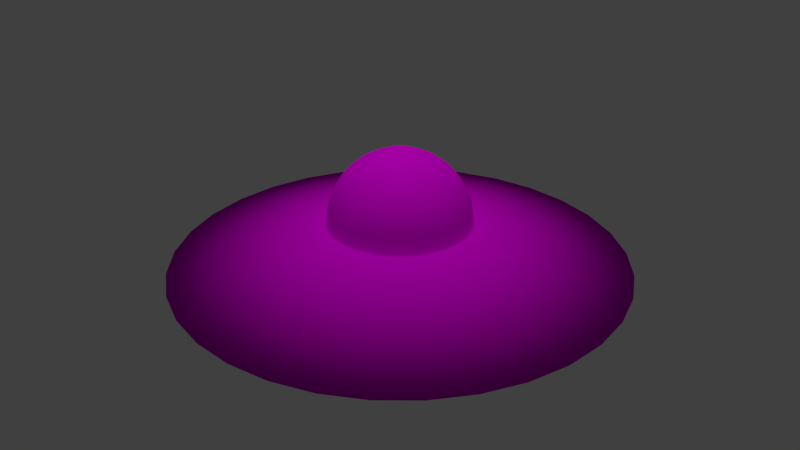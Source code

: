 # Source: ufo.blend  (saved by Blender 2.79.0; exported with 4.5.12 LTS)
import bpy
from mathutils import Matrix  # noqa: F401  (used for matrix-valued properties, if any)

bpy.ops.wm.read_factory_settings(use_empty=True)
scene = bpy.context.scene
scene.name = 'Scene'

# ---- collections
col_collection_1 = bpy.data.collections.new('Collection 1'); scene.collection.children.link(col_collection_1)

# ---- images (referenced by path relative to the original .blend; pixels are not part of the script)
import os
ASSET_DIR = os.environ.get("B2B_ASSET_DIR", "")  # directory of the original .blend (textures are referenced by path, not embedded)
HERE = os.path.dirname(os.path.abspath(__file__))  # packed textures are extracted next to this script under _unpacked/

def load_image(name, relpath, width, height, colorspace="sRGB"):
    """Load a texture the original file referenced (path relative to the .blend, or extracted next to this script)."""
    p = next((c for c in (os.path.join(HERE, relpath), os.path.join(ASSET_DIR, relpath)) if relpath and os.path.exists(c)), "")
    if p:
        img = bpy.data.images.load(p, check_existing=True)
        img.name = name
    else:  # same state as the original file: an image datablock whose file is absent (Cycles renders it pink)
        img = bpy.data.images.new(name, width, height)
        img.source = "FILE"
        img.filepath = "//" + (relpath or name)
    img.colorspace_settings.name = colorspace
    return img
img_ufo_png_001 = load_image('ufo.png.001', 'ufo.png', 1024, 1024, 'sRGB')

# ---- materials (node trees are filled in below, after node groups)
mat_material_001 = bpy.data.materials.new('Material.001')
mat_material_001.alpha_threshold = 0.0
mat_material_001.roughness = 0.5
mat_material_001.line_color = (0.0, 0.0, 0.0, 1.0)

# ---- material node trees
mat_material_001.use_nodes = True; mat_material_001.node_tree.nodes.clear()
_N = mat_material_001.node_tree.nodes; _L = mat_material_001.node_tree.links
n0 = _N.new('ShaderNodeOutputMaterial'); n0.name = 'Material Output'; n0.location = (300, 300)
n1 = _N.new('ShaderNodeBsdfDiffuse'); n1.name = 'Diffuse BSDF'; n1.location = (10, 300)
n2 = _N.new('ShaderNodeTexImage'); n2.name = 'Image Texture'; n2.location = (-264, 315)
n2.width = 140
n2.image = img_ufo_png_001
_L.new(n1.outputs[0], n0.inputs[0])
_L.new(n2.outputs[0], n1.inputs[0])
n0.is_active_output = True

# ---- world
world_world = bpy.data.worlds.new('World'); scene.world = world_world
world_world.color = (0.05088, 0.05088, 0.05088)
world_world.use_sun_shadow = False
world_world.sun_shadow_jitter_overblur = 0.0
world_world.cycles.sampling_method = 'NONE'
world_world.cycles.sample_map_resolution = 256

# ---- lights
light_sun = bpy.data.lights.new('Sun', 'SUN')
light_sun.transmission_factor = 0.0
light_sun.angle = 0.1993
light_sun.energy = 1.0
light_sun.shadow_buffer_clip_start = 0.5
light_sun.shadow_soft_size = 0.1
light_sun.shadow_cascade_max_distance = 1000.0

# ---- meshes
me_circle = bpy.data.meshes.new('Circle')
me_circle.from_pydata([(-0.04068, 3.698, 1.291), (-0.7231, 3.631, 1.291), (-1.379, 3.432, 1.291), (-1.984, 3.108, 1.291), (-2.514, 2.673, 1.291), (-2.949, 2.143, 1.291), (-3.273, 1.538, 1.291), (-3.472, 0.8822, 1.291), (-3.539, 0.1997, 1.291), (-3.472, -0.4827, 1.291), (-3.273, -1.139, 1.291), (-2.949, -1.744, 1.291), (-2.514, -2.274, 1.291), (-1.984, -2.709, 1.291), (-1.379, -3.032, 1.291), (-0.7231, -3.231, 1.291), (-0.04068, -3.298, 1.291), (0.6418, -3.231, 1.291), (1.298, -3.032, 1.291), (1.903, -2.709, 1.291), (2.433, -2.274, 1.291), (2.868, -1.744, 1.291), (3.191, -1.139, 1.291), (3.39, -0.4827, 1.291), (3.457, 0.1997, 1.291), (3.39, 0.8822, 1.291), (3.191, 1.538, 1.291), (2.868, 2.143, 1.291), (2.433, 2.673, 1.291), (1.903, 3.108, 1.291), (1.298, 3.432, 1.291), (0.6418, 3.631, 1.291), (-0.04068, 1.315, 1.991), (-0.2582, 1.293, 1.991), (-0.4673, 1.23, 1.991), (-0.6601, 1.127, 1.991), (-0.829, 0.988, 1.991), (-0.9676, 0.8191, 1.991), (-1.071, 0.6264, 1.991), (-1.134, 0.4172, 1.991), (-1.156, 0.1997, 1.991), (-1.134, -0.01775, 1.991), (-1.071, -0.2269, 1.991), (-0.9676, -0.4196, 1.991), (-0.829, -0.5886, 1.991), (-0.6601, -0.7272, 1.991), (-0.4673, -0.8302, 1.991), (-0.2582, -0.8937, 1.991), (-0.04068, -0.9151, 1.991), (0.1768, -0.8937, 1.991), (0.3859, -0.8302, 1.991), (0.5787, -0.7272, 1.991), (0.7476, -0.5886, 1.991), (0.8863, -0.4196, 1.991), (0.9893, -0.2269, 1.991), (1.053, -0.01775, 1.991), (1.074, 0.1997, 1.991), (1.053, 0.4172, 1.991), (0.9893, 0.6264, 1.991), (0.8863, 0.8191, 1.991), (0.7476, 0.988, 1.991), (0.5787, 1.127, 1.991), (0.3859, 1.23, 1.991), (0.1768, 1.293, 1.991), (-0.2536, 0.1997, 3.106), (-0.4583, 0.1997, 3.044), (-0.6469, 0.1997, 2.943), (-0.8123, 0.1997, 2.808), (-0.948, 0.1997, 2.642), (-1.049, 0.1997, 2.454), (-1.111, 0.1997, 2.249), (-1.132, 0.1997, 2.036), (-0.2495, 0.2413, 3.106), (-0.4503, 0.2812, 3.044), (-0.6353, 0.318, 2.943), (-0.7975, 0.3503, 2.808), (-0.9306, 0.3768, 2.642), (-1.029, 0.3964, 2.454), (-1.09, 0.4085, 2.249), (-1.111, 0.4126, 2.036), (-0.2374, 0.2812, 3.106), (-0.4265, 0.3595, 3.044), (-0.6008, 0.4317, 2.943), (-0.7536, 0.495, 2.808), (-0.8789, 0.547, 2.642), (-0.9721, 0.5855, 2.454), (-1.029, 0.6093, 2.249), (-1.049, 0.6173, 2.036), (-0.2177, 0.318, 3.106), (-0.3879, 0.4317, 3.044), (-0.5448, 0.5366, 2.943), (-0.6823, 0.6284, 2.808), (-0.7951, 0.7038, 2.642), (-0.8789, 0.7598, 2.454), (-0.9306, 0.7943, 2.249), (-0.948, 0.806, 2.036), (-0.1912, 0.3503, 3.106), (-0.336, 0.495, 3.044), (-0.4694, 0.6284, 2.943), (-0.5863, 0.7454, 2.808), (-0.6823, 0.8413, 2.642), (-0.7536, 0.9126, 2.454), (-0.7975, 0.9565, 2.249), (-0.8123, 0.9714, 2.036), (-0.159, 0.3768, 3.106), (-0.2727, 0.547, 3.044), (-0.3775, 0.7038, 2.943), (-0.4694, 0.8413, 2.808), (-0.5448, 0.9542, 2.642), (-0.6008, 1.038, 2.454), (-0.6353, 1.09, 2.249), (-0.6469, 1.107, 2.036), (-0.1222, 0.3964, 3.106), (-0.2005, 0.5855, 3.044), (-0.2727, 0.7598, 2.943), (-0.336, 0.9126, 2.808), (-0.3879, 1.038, 2.642), (-0.4265, 1.131, 2.454), (-0.4503, 1.189, 2.249), (-0.4583, 1.208, 2.036), (-0.08222, 0.4085, 3.106), (-0.1222, 0.6093, 3.044), (-0.159, 0.7943, 2.943), (-0.1912, 0.9565, 2.808), (-0.2177, 1.09, 2.642), (-0.2374, 1.189, 2.454), (-0.2495, 1.249, 2.249), (-0.2536, 1.27, 2.036), (-0.04068, 0.4126, 3.106), (-0.04068, 0.6173, 3.044), (-0.04068, 0.806, 2.943), (-0.04068, 0.9714, 2.808), (-0.04068, 1.107, 2.642), (-0.04068, 1.208, 2.454), (-0.04068, 1.27, 2.249), (-0.04068, 1.291, 2.036), (0.0008492, 0.4085, 3.106), (0.04079, 0.6093, 3.044), (0.07759, 0.7943, 2.943), (0.1099, 0.9565, 2.808), (0.1363, 1.09, 2.642), (0.156, 1.189, 2.454), (0.1681, 1.249, 2.249), (0.1722, 1.27, 2.036), (0.04079, 0.3964, 3.106), (0.1191, 0.5855, 3.044), (0.1913, 0.7598, 2.943), (0.2546, 0.9126, 2.808), (0.3065, 1.038, 2.642), (0.3451, 1.131, 2.454), (0.3689, 1.189, 2.249), (0.3769, 1.208, 2.036), (0.07759, 0.3768, 3.106), (0.1913, 0.547, 3.044), (0.2961, 0.7038, 2.943), (0.388, 0.8413, 2.808), (0.4634, 0.9542, 2.642), (0.5194, 1.038, 2.454), (0.5539, 1.09, 2.249), (0.5656, 1.107, 2.036), (0.1099, 0.3503, 3.106), (0.2546, 0.495, 3.044), (0.388, 0.6284, 2.943), (0.5049, 0.7454, 2.808), (0.6009, 0.8413, 2.642), (0.6722, 0.9126, 2.454), (0.7161, 0.9565, 2.249), (0.7309, 0.9714, 2.036), (0.1363, 0.318, 3.106), (0.3065, 0.4317, 3.044), (0.4634, 0.5366, 2.943), (0.6009, 0.6284, 2.808), (0.7137, 0.7038, 2.642), (0.7976, 0.7598, 2.454), (0.8492, 0.7943, 2.249), (0.8666, 0.806, 2.036), (0.156, 0.2812, 3.106), (0.3451, 0.3595, 3.044), (0.5194, 0.4317, 2.943), (0.6722, 0.495, 2.808), (0.7976, 0.547, 2.642), (0.8907, 0.5855, 2.454), (0.9481, 0.6093, 2.249), (0.9675, 0.6173, 2.036), (0.1681, 0.2413, 3.106), (0.3689, 0.2812, 3.044), (0.5539, 0.318, 2.943), (0.7161, 0.3503, 2.808), (0.8492, 0.3768, 2.642), (0.9481, 0.3964, 2.454), (1.009, 0.4085, 2.249), (1.03, 0.4126, 2.036), (0.1722, 0.1997, 3.106), (0.3769, 0.1997, 3.044), (0.5656, 0.1997, 2.943), (0.7309, 0.1997, 2.808), (0.8666, 0.1997, 2.642), (0.9675, 0.1997, 2.454), (1.03, 0.1997, 2.249), (1.051, 0.1997, 2.036), (0.1681, 0.1582, 3.106), (0.3689, 0.1183, 3.044), (0.5539, 0.08147, 2.943), (0.7161, 0.0492, 2.808), (0.8492, 0.02273, 2.642), (0.9481, 0.003056, 2.454), (1.009, -0.009058, 2.249), (1.03, -0.01315, 2.036), (0.156, 0.1183, 3.106), (0.3451, 0.03993, 3.044), (0.5194, -0.03226, 2.943), (0.6722, -0.09555, 2.808), (0.7976, -0.1475, 2.642), (0.8907, -0.1861, 2.454), (0.9481, -0.2098, 2.249), (0.9675, -0.2179, 2.036), (0.1363, 0.08147, 3.106), (0.3065, -0.03226, 3.044), (0.4634, -0.1371, 2.943), (0.6009, -0.2289, 2.808), (0.7137, -0.3043, 2.642), (0.7976, -0.3604, 2.454), (0.8492, -0.3949, 2.249), (0.8666, -0.4065, 2.036), (0.1099, 0.0492, 3.106), (0.2546, -0.09555, 3.044), (0.388, -0.2289, 2.943), (0.5049, -0.3459, 2.808), (0.6009, -0.4418, 2.642), (0.6722, -0.5131, 2.454), (0.7161, -0.5571, 2.249), (0.7309, -0.5719, 2.036), (0.07759, 0.02273, 3.106), (0.1913, -0.1475, 3.044), (0.2961, -0.3043, 2.943), (0.388, -0.4418, 2.808), (0.4634, -0.5547, 2.642), (0.5194, -0.6385, 2.454), (0.5539, -0.6902, 2.249), (0.5656, -0.7076, 2.036), (0.04079, 0.003056, 3.106), (0.1191, -0.1861, 3.044), (0.1913, -0.3604, 2.943), (0.2546, -0.5131, 2.808), (0.3065, -0.6385, 2.642), (0.3451, -0.7317, 2.454), (0.3689, -0.7891, 2.249), (0.3769, -0.8084, 2.036), (0.0008491, -0.009058, 3.106), (0.04079, -0.2098, 3.044), (0.07759, -0.3949, 2.943), (0.1099, -0.5571, 2.808), (0.1363, -0.6902, 2.642), (0.156, -0.7891, 2.454), (0.1681, -0.85, 2.249), (0.1722, -0.8705, 2.036), (-0.04068, -0.01315, 3.106), (-0.04068, -0.2179, 3.044), (-0.04068, -0.4065, 2.943), (-0.04068, -0.5719, 2.808), (-0.04068, -0.7076, 2.642), (-0.04068, -0.8084, 2.454), (-0.04068, -0.8705, 2.249), (-0.04068, -0.8915, 2.036), (-0.08222, -0.009058, 3.106), (-0.1222, -0.2098, 3.044), (-0.159, -0.3949, 2.943), (-0.1912, -0.5571, 2.808), (-0.2177, -0.6902, 2.642), (-0.2374, -0.7891, 2.454), (-0.2495, -0.85, 2.249), (-0.2536, -0.8705, 2.036), (-0.1222, 0.003056, 3.106), (-0.2005, -0.1861, 3.044), (-0.2727, -0.3604, 2.943), (-0.336, -0.5131, 2.808), (-0.3879, -0.6385, 2.642), (-0.4265, -0.7317, 2.454), (-0.4503, -0.7891, 2.249), (-0.4583, -0.8084, 2.036), (-0.159, 0.02273, 3.106), (-0.2727, -0.1475, 3.044), (-0.3775, -0.3043, 2.943), (-0.4694, -0.4418, 2.808), (-0.5448, -0.5547, 2.642), (-0.6008, -0.6385, 2.454), (-0.6353, -0.6902, 2.249), (-0.6469, -0.7076, 2.036), (-0.04068, 0.1997, 3.127), (-0.1912, 0.0492, 3.106), (-0.336, -0.09555, 3.044), (-0.4694, -0.2289, 2.943), (-0.5863, -0.3459, 2.808), (-0.6823, -0.4418, 2.642), (-0.7536, -0.5131, 2.454), (-0.7975, -0.5571, 2.249), (-0.8123, -0.5719, 2.036), (-0.2177, 0.08147, 3.106), (-0.3879, -0.03226, 3.044), (-0.5448, -0.1371, 2.943), (-0.6823, -0.2289, 2.808), (-0.7951, -0.3043, 2.642), (-0.8789, -0.3604, 2.454), (-0.9306, -0.3949, 2.249), (-0.948, -0.4065, 2.036), (-0.2374, 0.1183, 3.106), (-0.4265, 0.03993, 3.044), (-0.6008, -0.03226, 2.943), (-0.7536, -0.09554, 2.808), (-0.8789, -0.1475, 2.642), (-0.9721, -0.1861, 2.454), (-1.029, -0.2098, 2.249), (-1.049, -0.2179, 2.036), (-0.2495, 0.1582, 3.106), (-0.4503, 0.1183, 3.044), (-0.6353, 0.08147, 2.943), (-0.7975, 0.04921, 2.808), (-0.9306, 0.02273, 2.642), (-1.029, 0.003057, 2.454), (-1.09, -0.009058, 2.249), (-1.111, -0.01315, 2.036), (-0.05179, 0.2043, 0.7555)], [], [(24, 25, 57, 56), (21, 22, 54, 53), (18, 19, 51, 50), (15, 16, 48, 47), (12, 13, 45, 44), (9, 10, 42, 41), (6, 7, 39, 38), (3, 4, 36, 35), (0, 1, 33, 32), (29, 30, 62, 61), (26, 27, 59, 58), (23, 24, 56, 55), (20, 21, 53, 52), (17, 18, 50, 49), (14, 15, 47, 46), (11, 12, 44, 43), (8, 9, 41, 40), (5, 6, 38, 37), (2, 3, 35, 34), (31, 0, 32, 63), (28, 29, 61, 60), (25, 26, 58, 57), (22, 23, 55, 54), (19, 20, 52, 51), (16, 17, 49, 48), (13, 14, 46, 45), (10, 11, 43, 42), (7, 8, 40, 39), (4, 5, 37, 36), (1, 2, 34, 33), (30, 31, 63, 62), (27, 28, 60, 59), (67, 66, 74, 75), (68, 67, 75, 76), (69, 68, 76, 77), (70, 69, 77, 78), (65, 64, 72, 73), (71, 70, 78, 79), (66, 65, 73, 74), (75, 74, 82, 83), (76, 75, 83, 84), (77, 76, 84, 85), (78, 77, 85, 86), (73, 72, 80, 81), (79, 78, 86, 87), (74, 73, 81, 82), (81, 80, 88, 89), (87, 86, 94, 95), (82, 81, 89, 90), (83, 82, 90, 91), (84, 83, 91, 92), (85, 84, 92, 93), (86, 85, 93, 94), (93, 92, 100, 101), (94, 93, 101, 102), (89, 88, 96, 97), (95, 94, 102, 103), (90, 89, 97, 98), (91, 90, 98, 99), (92, 91, 99, 100), (100, 99, 107, 108), (101, 100, 108, 109), (102, 101, 109, 110), (97, 96, 104, 105), (103, 102, 110, 111), (98, 97, 105, 106), (99, 98, 106, 107), (107, 106, 114, 115), (108, 107, 115, 116), (109, 108, 116, 117), (110, 109, 117, 118), (105, 104, 112, 113), (111, 110, 118, 119), (106, 105, 113, 114), (119, 118, 126, 127), (114, 113, 121, 122), (115, 114, 122, 123), (116, 115, 123, 124), (117, 116, 124, 125), (118, 117, 125, 126), (113, 112, 120, 121), (126, 125, 133, 134), (121, 120, 128, 129), (127, 126, 134, 135), (122, 121, 129, 130), (123, 122, 130, 131), (124, 123, 131, 132), (125, 124, 132, 133), (132, 131, 139, 140), (133, 132, 140, 141), (134, 133, 141, 142), (129, 128, 136, 137), (135, 134, 142, 143), (130, 129, 137, 138), (131, 130, 138, 139), (139, 138, 146, 147), (140, 139, 147, 148), (141, 140, 148, 149), (142, 141, 149, 150), (137, 136, 144, 145), (143, 142, 150, 151), (138, 137, 145, 146), (151, 150, 158, 159), (146, 145, 153, 154), (147, 146, 154, 155), (148, 147, 155, 156), (149, 148, 156, 157), (150, 149, 157, 158), (145, 144, 152, 153), (158, 157, 165, 166), (153, 152, 160, 161), (159, 158, 166, 167), (154, 153, 161, 162), (155, 154, 162, 163), (156, 155, 163, 164), (157, 156, 164, 165), (164, 163, 171, 172), (165, 164, 172, 173), (166, 165, 173, 174), (161, 160, 168, 169), (167, 166, 174, 175), (162, 161, 169, 170), (163, 162, 170, 171), (171, 170, 178, 179), (172, 171, 179, 180), (173, 172, 180, 181), (174, 173, 181, 182), (169, 168, 176, 177), (175, 174, 182, 183), (170, 169, 177, 178), (183, 182, 190, 191), (178, 177, 185, 186), (179, 178, 186, 187), (180, 179, 187, 188), (181, 180, 188, 189), (182, 181, 189, 190), (177, 176, 184, 185), (190, 189, 197, 198), (185, 184, 192, 193), (191, 190, 198, 199), (186, 185, 193, 194), (187, 186, 194, 195), (188, 187, 195, 196), (189, 188, 196, 197), (197, 196, 204, 205), (198, 197, 205, 206), (193, 192, 200, 201), (199, 198, 206, 207), (194, 193, 201, 202), (195, 194, 202, 203), (196, 195, 203, 204), (203, 202, 210, 211), (204, 203, 211, 212), (205, 204, 212, 213), (206, 205, 213, 214), (201, 200, 208, 209), (207, 206, 214, 215), (202, 201, 209, 210), (215, 214, 222, 223), (210, 209, 217, 218), (211, 210, 218, 219), (212, 211, 219, 220), (213, 212, 220, 221), (214, 213, 221, 222), (209, 208, 216, 217), (222, 221, 229, 230), (217, 216, 224, 225), (223, 222, 230, 231), (218, 217, 225, 226), (219, 218, 226, 227), (220, 219, 227, 228), (221, 220, 228, 229), (229, 228, 236, 237), (230, 229, 237, 238), (225, 224, 232, 233), (231, 230, 238, 239), (226, 225, 233, 234), (227, 226, 234, 235), (228, 227, 235, 236), (236, 235, 243, 244), (237, 236, 244, 245), (238, 237, 245, 246), (233, 232, 240, 241), (239, 238, 246, 247), (234, 233, 241, 242), (235, 234, 242, 243), (243, 242, 250, 251), (244, 243, 251, 252), (245, 244, 252, 253), (246, 245, 253, 254), (241, 240, 248, 249), (247, 246, 254, 255), (242, 241, 249, 250), (249, 248, 256, 257), (255, 254, 262, 263), (250, 249, 257, 258), (251, 250, 258, 259), (252, 251, 259, 260), (253, 252, 260, 261), (254, 253, 261, 262), (261, 260, 268, 269), (262, 261, 269, 270), (257, 256, 264, 265), (263, 262, 270, 271), (258, 257, 265, 266), (259, 258, 266, 267), (260, 259, 267, 268), (268, 267, 275, 276), (269, 268, 276, 277), (270, 269, 277, 278), (265, 264, 272, 273), (271, 270, 278, 279), (266, 265, 273, 274), (267, 266, 274, 275), (275, 274, 282, 283), (276, 275, 283, 284), (277, 276, 284, 285), (278, 277, 285, 286), (273, 272, 280, 281), (279, 278, 286, 287), (274, 273, 281, 282), (281, 280, 289, 290), (287, 286, 295, 296), (282, 281, 290, 291), (283, 282, 291, 292), (284, 283, 292, 293), (285, 284, 293, 294), (286, 285, 294, 295), (294, 293, 301, 302), (295, 294, 302, 303), (290, 289, 297, 298), (296, 295, 303, 304), (291, 290, 298, 299), (292, 291, 299, 300), (293, 292, 300, 301), (301, 300, 308, 309), (302, 301, 309, 310), (303, 302, 310, 311), (298, 297, 305, 306), (304, 303, 311, 312), (299, 298, 306, 307), (300, 299, 307, 308), (308, 307, 315, 316), (309, 308, 316, 317), (310, 309, 317, 318), (311, 310, 318, 319), (306, 305, 313, 314), (312, 311, 319, 320), (307, 306, 314, 315), (64, 288, 72), (72, 288, 80), (80, 288, 88), (88, 288, 96), (96, 288, 104), (104, 288, 112), (112, 288, 120), (120, 288, 128), (128, 288, 136), (136, 288, 144), (144, 288, 152), (152, 288, 160), (160, 288, 168), (168, 288, 176), (176, 288, 184), (184, 288, 192), (192, 288, 200), (200, 288, 208), (208, 288, 216), (216, 288, 224), (224, 288, 232), (232, 288, 240), (240, 288, 248), (248, 288, 256), (256, 288, 264), (264, 288, 272), (272, 288, 280), (280, 288, 289), (289, 288, 297), (297, 288, 305), (305, 288, 313), (54, 215, 223, 53), (320, 319, 70, 71), (315, 314, 65, 66), (53, 223, 231, 52), (52, 231, 239, 51), (316, 315, 66, 67), (51, 239, 247, 50), (50, 247, 255, 49), (317, 316, 67, 68), (49, 255, 263, 48), (48, 263, 271, 47), (318, 317, 68, 69), (313, 288, 64), (47, 271, 279, 46), (319, 318, 69, 70), (314, 313, 64, 65), (55, 207, 215, 54), (56, 199, 207, 55), (57, 191, 199, 56), (58, 183, 191, 57), (59, 175, 183, 58), (60, 167, 175, 59), (61, 159, 167, 60), (62, 151, 159, 61), (63, 143, 151, 62), (32, 135, 143, 63), (33, 127, 135, 32), (34, 119, 127, 33), (35, 111, 119, 34), (36, 103, 111, 35), (37, 95, 103, 36), (38, 87, 95, 37), (39, 79, 87, 38), (40, 71, 79, 39), (41, 320, 71, 40), (42, 312, 320, 41), (43, 304, 312, 42), (44, 296, 304, 43), (45, 287, 296, 44), (24, 23, 321), (21, 20, 321), (18, 17, 321), (15, 14, 321), (12, 11, 321), (9, 8, 321), (6, 5, 321), (3, 2, 321), (0, 31, 321), (29, 28, 321), (26, 25, 321), (23, 22, 321), (20, 19, 321), (17, 16, 321), (14, 13, 321), (11, 10, 321), (8, 7, 321), (5, 4, 321), (2, 1, 321), (31, 30, 321), (28, 27, 321), (25, 24, 321), (22, 21, 321), (19, 18, 321), (16, 15, 321), (13, 12, 321), (10, 9, 321), (7, 6, 321), (4, 3, 321), (1, 0, 321), (30, 29, 321), (27, 26, 321), (46, 279, 287, 45)])
me_circle.polygons.foreach_set('use_smooth', [True] * 352)
_uv = me_circle.uv_layers.new(name='UVMap')
_uv.uv.foreach_set('vector', [0.4029, 0.2498, 0.437, 0.2868, 0.3172, 0.3837, 0.3044, 0.37, 0.2641, 0.189, 0.3146, 0.1996, 0.2709, 0.3515, 0.2517, 0.3478, 0.1137, 0.2204, 0.1613, 0.1996, 0.212, 0.3525, 0.1934, 0.3609, 0.01003, 0.3305, 0.03648, 0.2877, 0.1622, 0.3881, 0.151, 0.4058, -0.01459, 0.4716, -0.01514, 0.4241, 0.1366, 0.4444, 0.1347, 0.4619, 0.03481, 0.6021, 0.01012, 0.5614, 0.1411, 0.4907, 0.1501, 0.506, 0.1531, 0.6874, 0.1074, 0.6668, 0.178, 0.5301, 0.1957, 0.5375, 0.3041, 0.6886, 0.2538, 0.6987, 0.2351, 0.5407, 0.255, 0.5361, 0.4278, 0.603, 0.393, 0.6396, 0.2912, 0.5151, 0.3064, 0.4997, 0.4834, 0.4721, 0.4724, 0.5187, 0.3274, 0.4674, 0.3322, 0.4523, 0.4626, 0.3295, 0.4789, 0.3758, 0.3324, 0.4169, 0.3266, 0.3996, 0.3616, 0.2202, 0.4029, 0.2498, 0.3044, 0.37, 0.2888, 0.3591, 0.2122, 0.189, 0.2641, 0.189, 0.2517, 0.3478, 0.2317, 0.3481, 0.07152, 0.2503, 0.1137, 0.2204, 0.1934, 0.3609, 0.1765, 0.3729, -0.006996, 0.3761, 0.01003, 0.3305, 0.151, 0.4058, 0.1425, 0.4256, -0.006057, 0.5178, -0.01459, 0.4716, 0.1347, 0.4619, 0.136, 0.4767, 0.06743, 0.6378, 0.03481, 0.6021, 0.1501, 0.506, 0.1626, 0.5192, 0.2027, 0.6982, 0.1531, 0.6874, 0.1957, 0.5375, 0.215, 0.5411, 0.3513, 0.6685, 0.3041, 0.6886, 0.255, 0.5361, 0.274, 0.5275, 0.4532, 0.5634, 0.4278, 0.603, 0.3064, 0.4997, 0.3186, 0.4816, 0.4858, 0.424, 0.4834, 0.4721, 0.3322, 0.4523, 0.3342, 0.4348, 0.437, 0.2868, 0.4626, 0.3295, 0.3266, 0.3996, 0.3172, 0.3837, 0.3146, 0.1996, 0.3616, 0.2202, 0.2888, 0.3591, 0.2709, 0.3515, 0.1613, 0.1996, 0.2122, 0.189, 0.2317, 0.3481, 0.212, 0.3525, 0.03648, 0.2877, 0.07152, 0.2503, 0.1765, 0.3729, 0.1622, 0.3881, -0.01514, 0.4241, -0.006996, 0.3761, 0.1425, 0.4256, 0.1366, 0.4444, 0.01012, 0.5614, -0.006057, 0.5178, 0.136, 0.4767, 0.1411, 0.4907, 0.1074, 0.6668, 0.06743, 0.6378, 0.1626, 0.5192, 0.178, 0.5301, 0.2538, 0.6987, 0.2027, 0.6982, 0.215, 0.5411, 0.2351, 0.5407, 0.393, 0.6396, 0.3513, 0.6685, 0.274, 0.5275, 0.2912, 0.5151, 0.4724, 0.5187, 0.4532, 0.5634, 0.3186, 0.4816, 0.3274, 0.4674, 0.4789, 0.3758, 0.4858, 0.424, 0.3342, 0.4348, 0.3324, 0.4169, 0.6191, 0.8386, 0.6135, 0.8281, 0.6188, 0.8245, 0.6263, 0.8337, 0.6252, 0.8499, 0.6191, 0.8386, 0.6263, 0.8337, 0.6345, 0.8436, 0.6319, 0.8624, 0.6252, 0.8499, 0.6345, 0.8436, 0.6435, 0.8547, 0.6396, 0.8769, 0.6319, 0.8624, 0.6435, 0.8547, 0.6538, 0.8673, 0.6082, 0.8183, 0.6031, 0.8088, 0.6048, 0.8077, 0.6117, 0.8159, 0.6488, 0.894, 0.6396, 0.8769, 0.6538, 0.8673, 0.6662, 0.8823, 0.6135, 0.8281, 0.6082, 0.8183, 0.6117, 0.8159, 0.6188, 0.8245, 0.6263, 0.8337, 0.6188, 0.8245, 0.6233, 0.82, 0.6324, 0.8275, 0.6345, 0.8436, 0.6263, 0.8337, 0.6324, 0.8275, 0.6423, 0.8356, 0.6435, 0.8547, 0.6345, 0.8436, 0.6423, 0.8356, 0.6534, 0.8447, 0.6538, 0.8673, 0.6435, 0.8547, 0.6534, 0.8447, 0.666, 0.8552, 0.6117, 0.8159, 0.6048, 0.8077, 0.6063, 0.8062, 0.6146, 0.813, 0.6662, 0.8823, 0.6538, 0.8673, 0.666, 0.8552, 0.6809, 0.8674, 0.6188, 0.8245, 0.6117, 0.8159, 0.6146, 0.813, 0.6233, 0.82, 0.6146, 0.813, 0.6063, 0.8062, 0.6074, 0.8044, 0.6169, 0.8094, 0.6809, 0.8674, 0.666, 0.8552, 0.6755, 0.8408, 0.6925, 0.8499, 0.6233, 0.82, 0.6146, 0.813, 0.6169, 0.8094, 0.6268, 0.8147, 0.6324, 0.8275, 0.6233, 0.82, 0.6268, 0.8147, 0.6372, 0.8202, 0.6423, 0.8356, 0.6324, 0.8275, 0.6372, 0.8202, 0.6485, 0.8263, 0.6534, 0.8447, 0.6423, 0.8356, 0.6485, 0.8263, 0.6611, 0.8331, 0.666, 0.8552, 0.6534, 0.8447, 0.6611, 0.8331, 0.6755, 0.8408, 0.6611, 0.8331, 0.6485, 0.8263, 0.6528, 0.8159, 0.6664, 0.8201, 0.6755, 0.8408, 0.6611, 0.8331, 0.6664, 0.8201, 0.682, 0.825, 0.6169, 0.8094, 0.6074, 0.8044, 0.6082, 0.8025, 0.6185, 0.8056, 0.6925, 0.8499, 0.6755, 0.8408, 0.682, 0.825, 0.7005, 0.8305, 0.6268, 0.8147, 0.6169, 0.8094, 0.6185, 0.8056, 0.6292, 0.8088, 0.6372, 0.8202, 0.6268, 0.8147, 0.6292, 0.8088, 0.6405, 0.8122, 0.6485, 0.8263, 0.6372, 0.8202, 0.6405, 0.8122, 0.6528, 0.8159, 0.6528, 0.8159, 0.6405, 0.8122, 0.6421, 0.8037, 0.6549, 0.8049, 0.6664, 0.8201, 0.6528, 0.8159, 0.6549, 0.8049, 0.6691, 0.8064, 0.682, 0.825, 0.6664, 0.8201, 0.6691, 0.8064, 0.6854, 0.8081, 0.6185, 0.8056, 0.6082, 0.8025, 0.6086, 0.8005, 0.6193, 0.8014, 0.7005, 0.8305, 0.682, 0.825, 0.6854, 0.8081, 0.7046, 0.81, 0.6292, 0.8088, 0.6185, 0.8056, 0.6193, 0.8014, 0.6304, 0.8025, 0.6405, 0.8122, 0.6292, 0.8088, 0.6304, 0.8025, 0.6421, 0.8037, 0.6421, 0.8037, 0.6304, 0.8025, 0.6303, 0.7961, 0.6421, 0.795, 0.6549, 0.8049, 0.6421, 0.8037, 0.6421, 0.795, 0.6549, 0.7937, 0.6691, 0.8064, 0.6549, 0.8049, 0.6549, 0.7937, 0.6691, 0.7924, 0.6854, 0.8081, 0.6691, 0.8064, 0.6691, 0.7924, 0.6854, 0.7909, 0.6193, 0.8014, 0.6086, 0.8005, 0.6086, 0.7984, 0.6193, 0.7973, 0.7046, 0.81, 0.6854, 0.8081, 0.6854, 0.7909, 0.7046, 0.789, 0.6304, 0.8025, 0.6193, 0.8014, 0.6193, 0.7973, 0.6303, 0.7961, 0.7046, 0.789, 0.6854, 0.7909, 0.682, 0.774, 0.7005, 0.7684, 0.6303, 0.7961, 0.6193, 0.7973, 0.6184, 0.7932, 0.6291, 0.7899, 0.6421, 0.795, 0.6303, 0.7961, 0.6291, 0.7899, 0.6404, 0.7865, 0.6549, 0.7937, 0.6421, 0.795, 0.6404, 0.7865, 0.6527, 0.7828, 0.6691, 0.7924, 0.6549, 0.7937, 0.6527, 0.7828, 0.6664, 0.7787, 0.6854, 0.7909, 0.6691, 0.7924, 0.6664, 0.7787, 0.682, 0.774, 0.6193, 0.7973, 0.6086, 0.7984, 0.6081, 0.7963, 0.6184, 0.7932, 0.682, 0.774, 0.6664, 0.7787, 0.661, 0.7658, 0.6755, 0.7582, 0.6184, 0.7932, 0.6081, 0.7963, 0.6073, 0.7944, 0.6168, 0.7893, 0.7005, 0.7684, 0.682, 0.774, 0.6755, 0.7582, 0.6925, 0.7491, 0.6291, 0.7899, 0.6184, 0.7932, 0.6168, 0.7893, 0.6266, 0.784, 0.6404, 0.7865, 0.6291, 0.7899, 0.6266, 0.784, 0.637, 0.7784, 0.6527, 0.7828, 0.6404, 0.7865, 0.637, 0.7784, 0.6483, 0.7724, 0.6664, 0.7787, 0.6527, 0.7828, 0.6483, 0.7724, 0.661, 0.7658, 0.6483, 0.7724, 0.637, 0.7784, 0.6322, 0.7712, 0.6421, 0.7631, 0.661, 0.7658, 0.6483, 0.7724, 0.6421, 0.7631, 0.6532, 0.7541, 0.6755, 0.7582, 0.661, 0.7658, 0.6532, 0.7541, 0.6659, 0.7438, 0.6168, 0.7893, 0.6073, 0.7944, 0.6061, 0.7927, 0.6144, 0.7858, 0.6925, 0.7491, 0.6755, 0.7582, 0.6659, 0.7438, 0.6809, 0.7316, 0.6266, 0.784, 0.6168, 0.7893, 0.6144, 0.7858, 0.623, 0.7787, 0.637, 0.7784, 0.6266, 0.784, 0.623, 0.7787, 0.6322, 0.7712, 0.6322, 0.7712, 0.623, 0.7787, 0.6185, 0.7743, 0.626, 0.7651, 0.6421, 0.7631, 0.6322, 0.7712, 0.626, 0.7651, 0.6342, 0.7552, 0.6532, 0.7541, 0.6421, 0.7631, 0.6342, 0.7552, 0.6433, 0.7442, 0.6659, 0.7438, 0.6532, 0.7541, 0.6433, 0.7442, 0.6538, 0.7317, 0.6144, 0.7858, 0.6061, 0.7927, 0.6047, 0.7912, 0.6114, 0.7829, 0.6809, 0.7316, 0.6659, 0.7438, 0.6538, 0.7317, 0.6661, 0.7167, 0.623, 0.7787, 0.6144, 0.7858, 0.6114, 0.7829, 0.6185, 0.7743, 0.6661, 0.7167, 0.6538, 0.7317, 0.6395, 0.7221, 0.6486, 0.705, 0.6185, 0.7743, 0.6114, 0.7829, 0.6079, 0.7806, 0.6132, 0.7707, 0.626, 0.7651, 0.6185, 0.7743, 0.6132, 0.7707, 0.6187, 0.7603, 0.6342, 0.7552, 0.626, 0.7651, 0.6187, 0.7603, 0.6248, 0.749, 0.6433, 0.7442, 0.6342, 0.7552, 0.6248, 0.749, 0.6317, 0.7365, 0.6538, 0.7317, 0.6433, 0.7442, 0.6317, 0.7365, 0.6395, 0.7221, 0.6114, 0.7829, 0.6047, 0.7912, 0.6029, 0.7901, 0.6079, 0.7806, 0.6395, 0.7221, 0.6317, 0.7365, 0.6187, 0.7311, 0.6236, 0.7155, 0.6079, 0.7806, 0.6029, 0.7901, 0.601, 0.7893, 0.604, 0.779, 0.6486, 0.705, 0.6395, 0.7221, 0.6236, 0.7155, 0.6292, 0.697, 0.6132, 0.7707, 0.6079, 0.7806, 0.604, 0.779, 0.6073, 0.7683, 0.6187, 0.7603, 0.6132, 0.7707, 0.6073, 0.7683, 0.6107, 0.757, 0.6248, 0.749, 0.6187, 0.7603, 0.6107, 0.757, 0.6145, 0.7448, 0.6317, 0.7365, 0.6248, 0.749, 0.6145, 0.7448, 0.6187, 0.7311, 0.6145, 0.7448, 0.6107, 0.757, 0.6022, 0.7554, 0.6035, 0.7426, 0.6187, 0.7311, 0.6145, 0.7448, 0.6035, 0.7426, 0.605, 0.7284, 0.6236, 0.7155, 0.6187, 0.7311, 0.605, 0.7284, 0.6067, 0.7121, 0.604, 0.779, 0.601, 0.7893, 0.5989, 0.7889, 0.5999, 0.7782, 0.6292, 0.697, 0.6236, 0.7155, 0.6067, 0.7121, 0.6086, 0.6928, 0.6073, 0.7683, 0.604, 0.779, 0.5999, 0.7782, 0.601, 0.7671, 0.6107, 0.757, 0.6073, 0.7683, 0.601, 0.7671, 0.6022, 0.7554, 0.6022, 0.7554, 0.601, 0.7671, 0.5946, 0.7672, 0.5935, 0.7554, 0.6035, 0.7426, 0.6022, 0.7554, 0.5935, 0.7554, 0.5923, 0.7426, 0.605, 0.7284, 0.6035, 0.7426, 0.5923, 0.7426, 0.591, 0.7284, 0.6067, 0.7121, 0.605, 0.7284, 0.591, 0.7284, 0.5895, 0.7121, 0.5999, 0.7782, 0.5989, 0.7889, 0.5969, 0.789, 0.5957, 0.7783, 0.6086, 0.6928, 0.6067, 0.7121, 0.5895, 0.7121, 0.5876, 0.6928, 0.601, 0.7671, 0.5999, 0.7782, 0.5957, 0.7783, 0.5946, 0.7672, 0.5876, 0.6928, 0.5895, 0.7121, 0.5726, 0.7154, 0.567, 0.6968, 0.5946, 0.7672, 0.5957, 0.7783, 0.5916, 0.7791, 0.5884, 0.7684, 0.5935, 0.7554, 0.5946, 0.7672, 0.5884, 0.7684, 0.585, 0.7571, 0.5923, 0.7426, 0.5935, 0.7554, 0.585, 0.7571, 0.5813, 0.7448, 0.591, 0.7284, 0.5923, 0.7426, 0.5813, 0.7448, 0.5772, 0.7311, 0.5895, 0.7121, 0.591, 0.7284, 0.5772, 0.7311, 0.5726, 0.7154, 0.5957, 0.7783, 0.5969, 0.789, 0.5948, 0.7894, 0.5916, 0.7791, 0.5726, 0.7154, 0.5772, 0.7311, 0.5643, 0.7365, 0.5567, 0.7219, 0.5916, 0.7791, 0.5948, 0.7894, 0.5929, 0.7902, 0.5878, 0.7807, 0.567, 0.6968, 0.5726, 0.7154, 0.5567, 0.7219, 0.5476, 0.7048, 0.5884, 0.7684, 0.5916, 0.7791, 0.5878, 0.7807, 0.5825, 0.7709, 0.585, 0.7571, 0.5884, 0.7684, 0.5825, 0.7709, 0.5769, 0.7605, 0.5813, 0.7448, 0.585, 0.7571, 0.5769, 0.7605, 0.5709, 0.7491, 0.5772, 0.7311, 0.5813, 0.7448, 0.5709, 0.7491, 0.5643, 0.7365, 0.5643, 0.7365, 0.5709, 0.7491, 0.5616, 0.7554, 0.5526, 0.7442, 0.5567, 0.7219, 0.5643, 0.7365, 0.5526, 0.7442, 0.5423, 0.7315, 0.5878, 0.7807, 0.5929, 0.7902, 0.5912, 0.7914, 0.5843, 0.7831, 0.5476, 0.7048, 0.5567, 0.7219, 0.5423, 0.7315, 0.5301, 0.7165, 0.5825, 0.7709, 0.5878, 0.7807, 0.5843, 0.7831, 0.5772, 0.7745, 0.5769, 0.7605, 0.5825, 0.7709, 0.5772, 0.7745, 0.5697, 0.7653, 0.5709, 0.7491, 0.5769, 0.7605, 0.5697, 0.7653, 0.5616, 0.7554, 0.5697, 0.7653, 0.5772, 0.7745, 0.5727, 0.779, 0.5636, 0.7715, 0.5616, 0.7554, 0.5697, 0.7653, 0.5636, 0.7715, 0.5537, 0.7633, 0.5526, 0.7442, 0.5616, 0.7554, 0.5537, 0.7633, 0.5427, 0.7541, 0.5423, 0.7315, 0.5526, 0.7442, 0.5427, 0.7541, 0.5301, 0.7437, 0.5843, 0.7831, 0.5912, 0.7914, 0.5897, 0.7928, 0.5814, 0.7861, 0.5301, 0.7165, 0.5423, 0.7315, 0.5301, 0.7437, 0.5152, 0.7313, 0.5772, 0.7745, 0.5843, 0.7831, 0.5814, 0.7861, 0.5727, 0.779, 0.5152, 0.7313, 0.5301, 0.7437, 0.5205, 0.758, 0.5034, 0.7488, 0.5727, 0.779, 0.5814, 0.7861, 0.5791, 0.7896, 0.5692, 0.7843, 0.5636, 0.7715, 0.5727, 0.779, 0.5692, 0.7843, 0.5588, 0.7788, 0.5537, 0.7633, 0.5636, 0.7715, 0.5588, 0.7788, 0.5475, 0.7726, 0.5427, 0.7541, 0.5537, 0.7633, 0.5475, 0.7726, 0.5349, 0.7658, 0.5301, 0.7437, 0.5427, 0.7541, 0.5349, 0.7658, 0.5205, 0.758, 0.5814, 0.7861, 0.5897, 0.7928, 0.5886, 0.7946, 0.5791, 0.7896, 0.5205, 0.758, 0.5349, 0.7658, 0.5295, 0.7788, 0.5139, 0.7739, 0.5791, 0.7896, 0.5886, 0.7946, 0.5878, 0.7965, 0.5775, 0.7935, 0.5034, 0.7488, 0.5205, 0.758, 0.5139, 0.7739, 0.4953, 0.7682, 0.5692, 0.7843, 0.5791, 0.7896, 0.5775, 0.7935, 0.5668, 0.7902, 0.5588, 0.7788, 0.5692, 0.7843, 0.5668, 0.7902, 0.5555, 0.7868, 0.5475, 0.7726, 0.5588, 0.7788, 0.5555, 0.7868, 0.5432, 0.783, 0.5349, 0.7658, 0.5475, 0.7726, 0.5432, 0.783, 0.5295, 0.7788, 0.5295, 0.7788, 0.5432, 0.783, 0.541, 0.794, 0.5268, 0.7925, 0.5139, 0.7739, 0.5295, 0.7788, 0.5268, 0.7925, 0.5105, 0.7908, 0.5775, 0.7935, 0.5878, 0.7965, 0.5874, 0.7986, 0.5767, 0.7976, 0.4953, 0.7682, 0.5139, 0.7739, 0.5105, 0.7908, 0.4912, 0.7889, 0.5668, 0.7902, 0.5775, 0.7935, 0.5767, 0.7976, 0.5656, 0.7965, 0.5555, 0.7868, 0.5668, 0.7902, 0.5656, 0.7965, 0.5538, 0.7953, 0.5432, 0.783, 0.5555, 0.7868, 0.5538, 0.7953, 0.541, 0.794, 0.541, 0.794, 0.5538, 0.7953, 0.5539, 0.804, 0.5411, 0.8052, 0.5268, 0.7925, 0.541, 0.794, 0.5411, 0.8052, 0.5268, 0.8066, 0.5105, 0.7908, 0.5268, 0.7925, 0.5268, 0.8066, 0.5104, 0.8081, 0.5767, 0.7976, 0.5874, 0.7986, 0.5874, 0.8006, 0.5767, 0.8018, 0.4912, 0.7889, 0.5105, 0.7908, 0.5104, 0.8081, 0.4911, 0.8099, 0.5656, 0.7965, 0.5767, 0.7976, 0.5767, 0.8018, 0.5656, 0.8029, 0.5538, 0.7953, 0.5656, 0.7965, 0.5656, 0.8029, 0.5539, 0.804, 0.5539, 0.804, 0.5656, 0.8029, 0.5669, 0.8091, 0.5556, 0.8126, 0.5411, 0.8052, 0.5539, 0.804, 0.5556, 0.8126, 0.5433, 0.8163, 0.5268, 0.8066, 0.5411, 0.8052, 0.5433, 0.8163, 0.5295, 0.8203, 0.5104, 0.8081, 0.5268, 0.8066, 0.5295, 0.8203, 0.5138, 0.825, 0.5767, 0.8018, 0.5874, 0.8006, 0.5879, 0.8027, 0.5776, 0.8059, 0.4911, 0.8099, 0.5104, 0.8081, 0.5138, 0.825, 0.4952, 0.8306, 0.5656, 0.8029, 0.5767, 0.8018, 0.5776, 0.8059, 0.5669, 0.8091, 0.5776, 0.8059, 0.5879, 0.8027, 0.5887, 0.8046, 0.5792, 0.8097, 0.4952, 0.8306, 0.5138, 0.825, 0.5204, 0.8409, 0.5032, 0.8501, 0.5669, 0.8091, 0.5776, 0.8059, 0.5792, 0.8097, 0.5694, 0.815, 0.5556, 0.8126, 0.5669, 0.8091, 0.5694, 0.815, 0.559, 0.8206, 0.5433, 0.8163, 0.5556, 0.8126, 0.559, 0.8206, 0.5476, 0.8266, 0.5295, 0.8203, 0.5433, 0.8163, 0.5476, 0.8266, 0.5349, 0.8333, 0.5138, 0.825, 0.5295, 0.8203, 0.5349, 0.8333, 0.5204, 0.8409, 0.5349, 0.8333, 0.5476, 0.8266, 0.5539, 0.8359, 0.5427, 0.845, 0.5204, 0.8409, 0.5349, 0.8333, 0.5427, 0.845, 0.53, 0.8553, 0.5792, 0.8097, 0.5887, 0.8046, 0.5898, 0.8063, 0.5816, 0.8132, 0.5032, 0.8501, 0.5204, 0.8409, 0.53, 0.8553, 0.5149, 0.8676, 0.5694, 0.815, 0.5792, 0.8097, 0.5816, 0.8132, 0.573, 0.8203, 0.559, 0.8206, 0.5694, 0.815, 0.573, 0.8203, 0.5638, 0.8278, 0.5476, 0.8266, 0.559, 0.8206, 0.5638, 0.8278, 0.5539, 0.8359, 0.5539, 0.8359, 0.5638, 0.8278, 0.57, 0.8339, 0.5618, 0.8439, 0.5427, 0.845, 0.5539, 0.8359, 0.5618, 0.8439, 0.5527, 0.8549, 0.53, 0.8553, 0.5427, 0.845, 0.5527, 0.8549, 0.5422, 0.8675, 0.5816, 0.8132, 0.5898, 0.8063, 0.5913, 0.8078, 0.5846, 0.8161, 0.5149, 0.8676, 0.53, 0.8553, 0.5422, 0.8675, 0.5298, 0.8826, 0.573, 0.8203, 0.5816, 0.8132, 0.5846, 0.8161, 0.5775, 0.8248, 0.5638, 0.8278, 0.573, 0.8203, 0.5775, 0.8248, 0.57, 0.8339, 0.57, 0.8339, 0.5775, 0.8248, 0.5828, 0.8283, 0.5773, 0.8387, 0.5618, 0.8439, 0.57, 0.8339, 0.5773, 0.8387, 0.5712, 0.8501, 0.5527, 0.8549, 0.5618, 0.8439, 0.5712, 0.8501, 0.5644, 0.8627, 0.5422, 0.8675, 0.5527, 0.8549, 0.5644, 0.8627, 0.5565, 0.8771, 0.5846, 0.8161, 0.5913, 0.8078, 0.5931, 0.8089, 0.5881, 0.8184, 0.5298, 0.8826, 0.5422, 0.8675, 0.5565, 0.8771, 0.5474, 0.8943, 0.5775, 0.8248, 0.5846, 0.8161, 0.5881, 0.8184, 0.5828, 0.8283, 0.5881, 0.8184, 0.5931, 0.8089, 0.595, 0.8097, 0.592, 0.82, 0.5474, 0.8943, 0.5565, 0.8771, 0.5725, 0.8837, 0.5669, 0.9023, 0.5828, 0.8283, 0.5881, 0.8184, 0.592, 0.82, 0.5888, 0.8307, 0.5773, 0.8387, 0.5828, 0.8283, 0.5888, 0.8307, 0.5853, 0.842, 0.5712, 0.8501, 0.5773, 0.8387, 0.5853, 0.842, 0.5816, 0.8543, 0.5644, 0.8627, 0.5712, 0.8501, 0.5816, 0.8543, 0.5774, 0.868, 0.5565, 0.8771, 0.5644, 0.8627, 0.5774, 0.868, 0.5725, 0.8837, 0.5774, 0.868, 0.5816, 0.8543, 0.5926, 0.8565, 0.5911, 0.8707, 0.5725, 0.8837, 0.5774, 0.868, 0.5911, 0.8707, 0.5895, 0.8871, 0.592, 0.82, 0.595, 0.8097, 0.5971, 0.8101, 0.5961, 0.8208, 0.5669, 0.9023, 0.5725, 0.8837, 0.5895, 0.8871, 0.5876, 0.9064, 0.5888, 0.8307, 0.592, 0.82, 0.5961, 0.8208, 0.595, 0.8319, 0.5853, 0.842, 0.5888, 0.8307, 0.595, 0.8319, 0.5939, 0.8437, 0.5816, 0.8543, 0.5853, 0.842, 0.5939, 0.8437, 0.5926, 0.8565, 0.5926, 0.8565, 0.5939, 0.8437, 0.6026, 0.8436, 0.6038, 0.8564, 0.5911, 0.8707, 0.5926, 0.8565, 0.6038, 0.8564, 0.6052, 0.8707, 0.5895, 0.8871, 0.5911, 0.8707, 0.6052, 0.8707, 0.6067, 0.887, 0.5961, 0.8208, 0.5971, 0.8101, 0.5991, 0.8101, 0.6003, 0.8208, 0.5876, 0.9064, 0.5895, 0.8871, 0.6067, 0.887, 0.6087, 0.9064, 0.595, 0.8319, 0.5961, 0.8208, 0.6003, 0.8208, 0.6014, 0.8318, 0.5939, 0.8437, 0.595, 0.8319, 0.6014, 0.8318, 0.6026, 0.8436, 0.6026, 0.8436, 0.6014, 0.8318, 0.6076, 0.8305, 0.6111, 0.8418, 0.6038, 0.8564, 0.6026, 0.8436, 0.6111, 0.8418, 0.6148, 0.8541, 0.6052, 0.8707, 0.6038, 0.8564, 0.6148, 0.8541, 0.619, 0.8679, 0.6067, 0.887, 0.6052, 0.8707, 0.619, 0.8679, 0.6237, 0.8836, 0.6003, 0.8208, 0.5991, 0.8101, 0.6012, 0.8096, 0.6044, 0.8199, 0.6087, 0.9064, 0.6067, 0.887, 0.6237, 0.8836, 0.6294, 0.9022, 0.6014, 0.8318, 0.6003, 0.8208, 0.6044, 0.8199, 0.6076, 0.8305, 0.6031, 0.8088, 0.598, 0.7995, 0.6048, 0.8077, 0.6048, 0.8077, 0.598, 0.7995, 0.6063, 0.8062, 0.6063, 0.8062, 0.598, 0.7995, 0.6074, 0.8044, 0.6074, 0.8044, 0.598, 0.7995, 0.6082, 0.8025, 0.6082, 0.8025, 0.598, 0.7995, 0.6086, 0.8005, 0.6086, 0.8005, 0.598, 0.7995, 0.6086, 0.7984, 0.6086, 0.7984, 0.598, 0.7995, 0.6081, 0.7963, 0.6081, 0.7963, 0.598, 0.7995, 0.6073, 0.7944, 0.6073, 0.7944, 0.598, 0.7995, 0.6061, 0.7927, 0.6061, 0.7927, 0.598, 0.7995, 0.6047, 0.7912, 0.6047, 0.7912, 0.598, 0.7995, 0.6029, 0.7901, 0.6029, 0.7901, 0.598, 0.7995, 0.601, 0.7893, 0.601, 0.7893, 0.598, 0.7995, 0.5989, 0.7889, 0.5989, 0.7889, 0.598, 0.7995, 0.5969, 0.789, 0.5969, 0.789, 0.598, 0.7995, 0.5948, 0.7894, 0.5948, 0.7894, 0.598, 0.7995, 0.5929, 0.7902, 0.5929, 0.7902, 0.598, 0.7995, 0.5912, 0.7914, 0.5912, 0.7914, 0.598, 0.7995, 0.5897, 0.7928, 0.5897, 0.7928, 0.598, 0.7995, 0.5886, 0.7946, 0.5886, 0.7946, 0.598, 0.7995, 0.5878, 0.7965, 0.5878, 0.7965, 0.598, 0.7995, 0.5874, 0.7986, 0.5874, 0.7986, 0.598, 0.7995, 0.5874, 0.8006, 0.5874, 0.8006, 0.598, 0.7995, 0.5879, 0.8027, 0.5879, 0.8027, 0.598, 0.7995, 0.5887, 0.8046, 0.5887, 0.8046, 0.598, 0.7995, 0.5898, 0.8063, 0.5898, 0.8063, 0.598, 0.7995, 0.5913, 0.8078, 0.5913, 0.8078, 0.598, 0.7995, 0.5931, 0.8089, 0.5931, 0.8089, 0.598, 0.7995, 0.595, 0.8097, 0.595, 0.8097, 0.598, 0.7995, 0.5971, 0.8101, 0.5971, 0.8101, 0.598, 0.7995, 0.5991, 0.8101, 0.5991, 0.8101, 0.598, 0.7995, 0.6012, 0.8096, 0.5112, 0.7281, 0.5152, 0.7313, 0.5034, 0.7488, 0.499, 0.7464, 0.6294, 0.9022, 0.6237, 0.8836, 0.6396, 0.8769, 0.6488, 0.894, 0.6076, 0.8305, 0.6044, 0.8199, 0.6082, 0.8183, 0.6135, 0.8281, 0.499, 0.7464, 0.5034, 0.7488, 0.4953, 0.7682, 0.4905, 0.7667, 0.4905, 0.7667, 0.4953, 0.7682, 0.4912, 0.7889, 0.4861, 0.7884, 0.6111, 0.8418, 0.6076, 0.8305, 0.6135, 0.8281, 0.6191, 0.8386, 0.4861, 0.7884, 0.4912, 0.7889, 0.4911, 0.8099, 0.4861, 0.8104, 0.4861, 0.8104, 0.4911, 0.8099, 0.4952, 0.8306, 0.4903, 0.8321, 0.6148, 0.8541, 0.6111, 0.8418, 0.6191, 0.8386, 0.6252, 0.8499, 0.4903, 0.8321, 0.4952, 0.8306, 0.5032, 0.8501, 0.4987, 0.8525, 0.4987, 0.8525, 0.5032, 0.8501, 0.5149, 0.8676, 0.511, 0.8709, 0.619, 0.8679, 0.6148, 0.8541, 0.6252, 0.8499, 0.6319, 0.8624, 0.6012, 0.8096, 0.598, 0.7995, 0.6031, 0.8088, 0.511, 0.8709, 0.5149, 0.8676, 0.5298, 0.8826, 0.5266, 0.8865, 0.6237, 0.8836, 0.619, 0.8679, 0.6319, 0.8624, 0.6396, 0.8769, 0.6044, 0.8199, 0.6012, 0.8096, 0.6031, 0.8088, 0.6082, 0.8183, 0.5269, 0.7126, 0.5301, 0.7165, 0.5152, 0.7313, 0.5112, 0.7281, 0.5452, 0.7004, 0.5476, 0.7048, 0.5301, 0.7165, 0.5269, 0.7126, 0.5656, 0.692, 0.567, 0.6968, 0.5476, 0.7048, 0.5452, 0.7004, 0.5871, 0.6877, 0.5876, 0.6928, 0.567, 0.6968, 0.5656, 0.692, 0.6092, 0.6878, 0.6086, 0.6928, 0.5876, 0.6928, 0.5871, 0.6877, 0.6307, 0.6921, 0.6292, 0.697, 0.6086, 0.6928, 0.6092, 0.6878, 0.651, 0.7006, 0.6486, 0.705, 0.6292, 0.697, 0.6307, 0.6921, 0.6693, 0.7128, 0.6661, 0.7167, 0.6486, 0.705, 0.651, 0.7006, 0.6848, 0.7284, 0.6809, 0.7316, 0.6661, 0.7167, 0.6693, 0.7128, 0.697, 0.7467, 0.6925, 0.7491, 0.6809, 0.7316, 0.6848, 0.7284, 0.7054, 0.767, 0.7005, 0.7684, 0.6925, 0.7491, 0.697, 0.7467, 0.7096, 0.7885, 0.7046, 0.789, 0.7005, 0.7684, 0.7054, 0.767, 0.7096, 0.8105, 0.7046, 0.81, 0.7046, 0.789, 0.7096, 0.7885, 0.7054, 0.832, 0.7005, 0.8305, 0.7046, 0.81, 0.7096, 0.8105, 0.697, 0.8523, 0.6925, 0.8499, 0.7005, 0.8305, 0.7054, 0.832, 0.6849, 0.8706, 0.6809, 0.8674, 0.6925, 0.8499, 0.697, 0.8523, 0.6694, 0.8862, 0.6662, 0.8823, 0.6809, 0.8674, 0.6849, 0.8706, 0.6512, 0.8985, 0.6488, 0.894, 0.6662, 0.8823, 0.6694, 0.8862, 0.6309, 0.907, 0.6294, 0.9022, 0.6488, 0.894, 0.6512, 0.8985, 0.6092, 0.9114, 0.6087, 0.9064, 0.6294, 0.9022, 0.6309, 0.907, 0.5871, 0.9115, 0.5876, 0.9064, 0.6087, 0.9064, 0.6092, 0.9114, 0.5654, 0.9072, 0.5669, 0.9023, 0.5876, 0.9064, 0.5871, 0.9115, 0.545, 0.8988, 0.5474, 0.8943, 0.5669, 0.9023, 0.5654, 0.9072, 0.8534, 0.6591, 0.8081, 0.6779, 0.7353, 0.4374, 0.7108, 0.6875, 0.6626, 0.6779, 0.7353, 0.4374, 0.5764, 0.6318, 0.5417, 0.5971, 0.7353, 0.4374, 0.4956, 0.5109, 0.4861, 0.4628, 0.7353, 0.4374, 0.4957, 0.3655, 0.5144, 0.3201, 0.7353, 0.4374, 0.5764, 0.2446, 0.6173, 0.2173, 0.7353, 0.4374, 0.7108, 0.189, 0.7599, 0.189, 0.7353, 0.4374, 0.8534, 0.2173, 0.8942, 0.2446, 0.7353, 0.4374, 0.9562, 0.3201, 0.975, 0.3655, 0.7353, 0.4374, 0.9846, 0.4628, 0.975, 0.5109, 0.7353, 0.4374, 0.929, 0.5971, 0.8943, 0.6318, 0.7353, 0.4374, 0.8081, 0.6779, 0.7599, 0.6875, 0.7353, 0.4374, 0.6626, 0.6779, 0.6173, 0.6591, 0.7353, 0.4374, 0.5417, 0.5971, 0.5144, 0.5563, 0.7353, 0.4374, 0.4861, 0.4628, 0.4861, 0.4137, 0.7353, 0.4374, 0.5144, 0.3201, 0.5417, 0.2793, 0.7353, 0.4374, 0.6173, 0.2173, 0.6626, 0.1985, 0.7353, 0.4374, 0.7599, 0.189, 0.8081, 0.1985, 0.7353, 0.4374, 0.8942, 0.2446, 0.929, 0.2793, 0.7353, 0.4374, 0.975, 0.3655, 0.9846, 0.4137, 0.7353, 0.4374, 0.975, 0.5109, 0.9563, 0.5563, 0.7353, 0.4374, 0.8943, 0.6318, 0.8534, 0.6591, 0.7353, 0.4374, 0.7599, 0.6875, 0.7108, 0.6875, 0.7353, 0.4374, 0.6173, 0.6591, 0.5764, 0.6318, 0.7353, 0.4374, 0.5144, 0.5563, 0.4956, 0.5109, 0.7353, 0.4374, 0.4861, 0.4137, 0.4957, 0.3655, 0.7353, 0.4374, 0.5417, 0.2793, 0.5764, 0.2446, 0.7353, 0.4374, 0.6626, 0.1985, 0.7108, 0.189, 0.7353, 0.4374, 0.8081, 0.1985, 0.8534, 0.2173, 0.7353, 0.4374, 0.929, 0.2793, 0.9562, 0.3201, 0.7353, 0.4374, 0.9846, 0.4137, 0.9846, 0.4628, 0.7353, 0.4374, 0.9563, 0.5563, 0.929, 0.5971, 0.7353, 0.4374, 0.5266, 0.8865, 0.5298, 0.8826, 0.5474, 0.8943, 0.545, 0.8988])
me_circle.materials.append(mat_material_001)
me_circle.use_remesh_preserve_volume = False
me_circle.use_remesh_preserve_attributes = False
me_circle.use_mirror_vertex_groups = False
me_circle.update()

# ---- objects
ob_sun = bpy.data.objects.new('Sun', light_sun)
ob_circle = bpy.data.objects.new('Circle', me_circle)

# ---- transforms, parenting, visibility, modifiers, constraints
ob_sun.location = (5.114, -5.173, 0.1282)
ob_sun.lineart.crease_threshold = 0.0
ob_circle.location = (0.0, 0.0, 0.0)
ob_circle.lineart.crease_threshold = 0.0

# ---- collection membership
col_collection_1.objects.link(ob_sun)
col_collection_1.objects.link(ob_circle)

# ---- scene / render settings (as saved in the file)
scene.frame_start = 1; scene.frame_end = 250; scene.frame_set(1)
scene.render.engine = 'CYCLES'
scene.render.image_settings.color_mode = 'RGB'
scene.render.image_settings.compression = 90
scene.render.resolution_percentage = 50
scene.render.dither_intensity = 0.0
scene.render.bake_margin = 2
scene.cycles.use_denoising = False
scene.cycles.samples = 10
scene.cycles.sampling_pattern = 'TABULATED_SOBOL'
scene.cycles.light_sampling_threshold = 0.0
scene.cycles.use_adaptive_sampling = False
scene.cycles.use_light_tree = False
scene.cycles.blur_glossy = 0.0
scene.cycles.volume_bounces = 1
scene.cycles.pixel_filter_type = 'GAUSSIAN'
scene.cycles.sample_clamp_indirect = 0.0
scene.view_settings.view_transform = 'Standard'
bpy.context.view_layer.update()

# ---- added for rendering (the .blend has no active camera): camera
cam_auto = bpy.data.cameras.new('AutoCamera')
cam_auto.lens = 50.0
cam_auto.sensor_width = 36.0
cam_auto.clip_end = 1000.0
ob_auto_camera = bpy.data.objects.new('AutoCamera', cam_auto)
scene.collection.objects.link(ob_auto_camera)
ob_auto_camera.location = (9.37309, -11.0968, 9.47237)
ob_auto_camera.rotation_euler = (1.09748, -7.21219e-08, 0.694738)
scene.camera = ob_auto_camera
bpy.context.view_layer.update()
